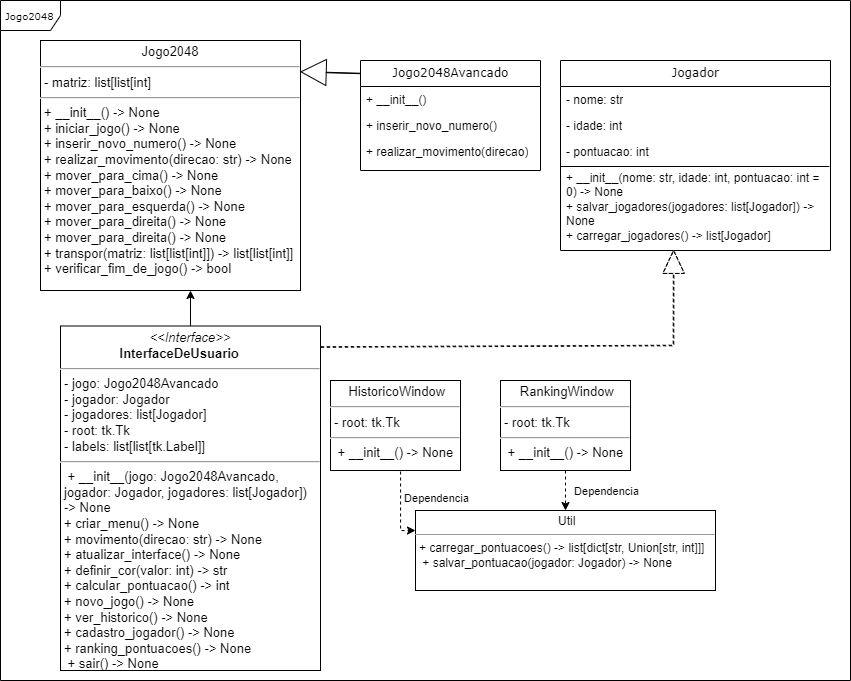

The diagram above was exported from draw.io. Its source (the exported page's mxGraphModel, read from the mxfile embedded in the PNG):
<mxGraphModel dx="1173" dy="613" grid="1" gridSize="10" guides="1" tooltips="1" connect="1" arrows="1" fold="1" page="1" pageScale="1" pageWidth="850" pageHeight="1100" background="none" math="0" shadow="0">
  <root>
    <mxCell id="0" />
    <mxCell id="1" parent="0" />
    <mxCell id="17acba5748e5396b-1" value="Jogo2048" style="shape=umlFrame;whiteSpace=wrap;html=1;rounded=0;shadow=0;comic=0;labelBackgroundColor=none;strokeWidth=1;fontFamily=Verdana;fontSize=10;align=center;" parent="1" vertex="1">
      <mxGeometry y="30" width="850" height="680" as="geometry" />
    </mxCell>
    <mxCell id="17acba5748e5396b-20" value="Jogador" style="swimlane;html=1;fontStyle=0;childLayout=stackLayout;horizontal=1;startSize=26;fillColor=none;horizontalStack=0;resizeParent=1;resizeLast=0;collapsible=1;marginBottom=0;swimlaneFillColor=#ffffff;rounded=0;shadow=0;comic=0;labelBackgroundColor=none;strokeWidth=1;fontFamily=Verdana;fontSize=12;align=center;" parent="1" vertex="1">
      <mxGeometry x="560" y="90" width="270" height="190" as="geometry" />
    </mxCell>
    <mxCell id="17acba5748e5396b-21" value="- nome: str " style="text;html=1;strokeColor=none;fillColor=none;align=left;verticalAlign=top;spacingLeft=4;spacingRight=4;whiteSpace=wrap;overflow=hidden;rotatable=0;points=[[0,0.5],[1,0.5]];portConstraint=eastwest;" parent="17acba5748e5396b-20" vertex="1">
      <mxGeometry y="26" width="270" height="26" as="geometry" />
    </mxCell>
    <mxCell id="17acba5748e5396b-24" value="- idade: int" style="text;html=1;strokeColor=none;fillColor=none;align=left;verticalAlign=top;spacingLeft=4;spacingRight=4;whiteSpace=wrap;overflow=hidden;rotatable=0;points=[[0,0.5],[1,0.5]];portConstraint=eastwest;" parent="17acba5748e5396b-20" vertex="1">
      <mxGeometry y="52" width="270" height="26" as="geometry" />
    </mxCell>
    <mxCell id="17acba5748e5396b-26" value="- pontuacao: int" style="text;html=1;strokeColor=none;fillColor=none;align=left;verticalAlign=top;spacingLeft=4;spacingRight=4;whiteSpace=wrap;overflow=hidden;rotatable=0;points=[[0,0.5],[1,0.5]];portConstraint=eastwest;" parent="17acba5748e5396b-20" vertex="1">
      <mxGeometry y="78" width="270" height="26" as="geometry" />
    </mxCell>
    <mxCell id="LjdUyzRXvbliaEa7h0yx-7" value="" style="endArrow=none;html=1;rounded=0;entryX=0.996;entryY=1.077;entryDx=0;entryDy=0;entryPerimeter=0;" edge="1" parent="17acba5748e5396b-20" target="17acba5748e5396b-26">
      <mxGeometry width="50" height="50" relative="1" as="geometry">
        <mxPoint y="106" as="sourcePoint" />
        <mxPoint x="265" y="103" as="targetPoint" />
      </mxGeometry>
    </mxCell>
    <mxCell id="LjdUyzRXvbliaEa7h0yx-8" value="&lt;div style=&quot;font-size: 12px;&quot;&gt;&lt;font style=&quot;font-size: 12px;&quot;&gt;&lt;span style=&quot;background-color: initial; font-size: 12px;&quot;&gt;+ __init__(nome: str, idade: int, pontuacao: int = 0) -&amp;gt; None&lt;/span&gt;&lt;br style=&quot;font-size: 12px;&quot;&gt;&lt;/font&gt;&lt;/div&gt;&lt;div style=&quot;font-size: 12px;&quot;&gt;&lt;font style=&quot;font-size: 12px;&quot;&gt;+ salvar_jogadores(jogadores: list[Jogador]) -&amp;gt; None&lt;span style=&quot;background-color: initial; font-size: 12px;&quot;&gt;&lt;br style=&quot;font-size: 12px;&quot;&gt;&lt;/span&gt;&lt;/font&gt;&lt;/div&gt;&lt;div style=&quot;font-size: 12px;&quot;&gt;&lt;font style=&quot;font-size: 12px;&quot;&gt;+ carregar_jogadores() -&amp;gt; list[Jogador]&lt;/font&gt;&lt;br style=&quot;font-size: 12px;&quot;&gt;&lt;/div&gt;" style="text;html=1;strokeColor=none;fillColor=none;align=left;verticalAlign=top;spacingLeft=4;spacingRight=4;whiteSpace=wrap;overflow=hidden;rotatable=0;points=[[0,0.5],[1,0.5]];portConstraint=eastwest;fontSize=12;" vertex="1" parent="17acba5748e5396b-20">
      <mxGeometry y="104" width="270" height="86" as="geometry" />
    </mxCell>
    <mxCell id="17acba5748e5396b-30" value="Jogo2048Avancado" style="swimlane;html=1;fontStyle=0;childLayout=stackLayout;horizontal=1;startSize=26;fillColor=none;horizontalStack=0;resizeParent=1;resizeLast=0;collapsible=1;marginBottom=0;swimlaneFillColor=#ffffff;rounded=0;shadow=0;comic=0;labelBackgroundColor=none;strokeWidth=1;fontFamily=Verdana;fontSize=12;align=center;" parent="1" vertex="1">
      <mxGeometry x="360" y="90" width="180" height="110" as="geometry">
        <mxRectangle x="360" y="87" width="140" height="30" as="alternateBounds" />
      </mxGeometry>
    </mxCell>
    <mxCell id="17acba5748e5396b-31" value="+ __init__()" style="text;html=1;strokeColor=none;fillColor=none;align=left;verticalAlign=top;spacingLeft=4;spacingRight=4;whiteSpace=wrap;overflow=hidden;rotatable=0;points=[[0,0.5],[1,0.5]];portConstraint=eastwest;" parent="17acba5748e5396b-30" vertex="1">
      <mxGeometry y="26" width="180" height="26" as="geometry" />
    </mxCell>
    <mxCell id="17acba5748e5396b-32" value="+ inserir_novo_numero()" style="text;html=1;strokeColor=none;fillColor=none;align=left;verticalAlign=top;spacingLeft=4;spacingRight=4;whiteSpace=wrap;overflow=hidden;rotatable=0;points=[[0,0.5],[1,0.5]];portConstraint=eastwest;" parent="17acba5748e5396b-30" vertex="1">
      <mxGeometry y="52" width="180" height="26" as="geometry" />
    </mxCell>
    <mxCell id="17acba5748e5396b-33" value="+&amp;nbsp;realizar_movimento(direcao)" style="text;html=1;strokeColor=none;fillColor=none;align=left;verticalAlign=top;spacingLeft=4;spacingRight=4;whiteSpace=wrap;overflow=hidden;rotatable=0;points=[[0,0.5],[1,0.5]];portConstraint=eastwest;fontSize=12;" parent="17acba5748e5396b-30" vertex="1">
      <mxGeometry y="78" width="180" height="26" as="geometry" />
    </mxCell>
    <mxCell id="LjdUyzRXvbliaEa7h0yx-10" value="" style="edgeStyle=orthogonalEdgeStyle;rounded=0;orthogonalLoop=1;jettySize=auto;html=1;" edge="1" parent="1" source="5d2195bd80daf111-15" target="5d2195bd80daf111-18">
      <mxGeometry relative="1" as="geometry">
        <Array as="points">
          <mxPoint x="175" y="310" />
          <mxPoint x="175" y="310" />
        </Array>
      </mxGeometry>
    </mxCell>
    <mxCell id="5d2195bd80daf111-15" value="&lt;p style=&quot;margin: 4px 0px 0px; text-align: center; font-size: 13px;&quot;&gt;&lt;i style=&quot;font-size: 13px;&quot;&gt;&amp;lt;&amp;lt;Interface&amp;gt;&amp;gt;&lt;/i&gt;&lt;br style=&quot;font-size: 13px;&quot;&gt;&lt;b style=&quot;font-size: 13px;&quot;&gt;InterfaceDeUsuario&amp;nbsp; &amp;nbsp; &amp;nbsp;&amp;nbsp;&lt;/b&gt;&lt;br style=&quot;font-size: 13px;&quot;&gt;&lt;/p&gt;&lt;hr style=&quot;font-size: 13px;&quot;&gt;&lt;p style=&quot;margin: 0px 0px 0px 4px; font-size: 13px;&quot;&gt;&lt;span style=&quot;background-color: initial; font-size: 13px;&quot;&gt;- jogo: Jogo2048Avancado&lt;/span&gt;&lt;/p&gt;&lt;p style=&quot;margin: 0px 0px 0px 4px; font-size: 13px;&quot;&gt;- jogador: Jogador&lt;br style=&quot;font-size: 13px;&quot;&gt;&lt;/p&gt;&lt;p style=&quot;margin: 0px 0px 0px 4px; font-size: 13px;&quot;&gt;- jogadores: list[Jogador]&lt;br style=&quot;font-size: 13px;&quot;&gt;&lt;/p&gt;&lt;p style=&quot;margin: 0px 0px 0px 4px; font-size: 13px;&quot;&gt;- root: tk.Tk&lt;br style=&quot;font-size: 13px;&quot;&gt;&lt;/p&gt;&lt;p style=&quot;margin: 0px 0px 0px 4px; font-size: 13px;&quot;&gt;- labels: list[list[tk.Label]]&lt;br style=&quot;font-size: 13px;&quot;&gt;&lt;/p&gt;&lt;hr style=&quot;font-size: 13px;&quot;&gt;&lt;p style=&quot;margin: 0px 0px 0px 4px; font-size: 13px;&quot;&gt;&amp;nbsp;+ __init__(jogo: Jogo2048Avancado,&lt;/p&gt;&lt;p style=&quot;margin: 0px 0px 0px 4px; font-size: 13px;&quot;&gt;&lt;span style=&quot;background-color: initial; font-size: 13px;&quot;&gt;jogador: Jogador,&amp;nbsp;&lt;/span&gt;&lt;span style=&quot;background-color: initial; font-size: 13px;&quot;&gt;jogadores: list[Jogador])&lt;/span&gt;&lt;/p&gt;&lt;p style=&quot;margin: 0px 0px 0px 4px; font-size: 13px;&quot;&gt;&lt;span style=&quot;background-color: initial; font-size: 13px;&quot;&gt;-&amp;gt; None&lt;/span&gt;&lt;/p&gt;&lt;p style=&quot;margin: 0px 0px 0px 4px; font-size: 13px;&quot;&gt;+ criar_menu() -&amp;gt; None&lt;/p&gt;&lt;p style=&quot;margin: 0px 0px 0px 4px; font-size: 13px;&quot;&gt;+ movimento(direcao: str) -&amp;gt; None&lt;/p&gt;&lt;p style=&quot;margin: 0px 0px 0px 4px; font-size: 13px;&quot;&gt; + atualizar_interface() -&amp;gt; None&lt;/p&gt;&lt;p style=&quot;margin: 0px 0px 0px 4px; font-size: 13px;&quot;&gt; + definir_cor(valor: int) -&amp;gt; str&amp;nbsp;&lt;br style=&quot;font-size: 13px;&quot;&gt;&lt;/p&gt;&lt;p style=&quot;margin: 0px 0px 0px 4px; font-size: 13px;&quot;&gt;+ calcular_pontuacao() -&amp;gt; int&lt;br style=&quot;font-size: 13px;&quot;&gt;&lt;/p&gt;&lt;p style=&quot;margin: 0px 0px 0px 4px; font-size: 13px;&quot;&gt;+ novo_jogo() -&amp;gt; None&lt;br style=&quot;font-size: 13px;&quot;&gt;&lt;/p&gt;&lt;p style=&quot;margin: 0px 0px 0px 4px; font-size: 13px;&quot;&gt;+ ver_historico() -&amp;gt; None&lt;br style=&quot;font-size: 13px;&quot;&gt;&lt;/p&gt;&lt;p style=&quot;margin: 0px 0px 0px 4px; font-size: 13px;&quot;&gt;+ cadastro_jogador() -&amp;gt; None&lt;br style=&quot;font-size: 13px;&quot;&gt;&lt;/p&gt;&lt;p style=&quot;margin: 0px 0px 0px 4px; font-size: 13px;&quot;&gt;+ ranking_pontuacoes() -&amp;gt; None&lt;br style=&quot;font-size: 13px;&quot;&gt;&lt;/p&gt;&lt;p style=&quot;margin: 0px 0px 0px 4px; font-size: 13px;&quot;&gt;&amp;nbsp;+ sair() -&amp;gt; None&lt;br style=&quot;font-size: 13px;&quot;&gt;&lt;/p&gt;" style="verticalAlign=top;align=left;overflow=fill;fontSize=13;fontFamily=Helvetica;html=1;rounded=0;shadow=0;comic=0;labelBackgroundColor=none;strokeWidth=1" parent="1" vertex="1">
      <mxGeometry x="60" y="355.5" width="260" height="344.5" as="geometry" />
    </mxCell>
    <mxCell id="5d2195bd80daf111-18" value="&lt;p style=&quot;margin: 4px 0px 0px; text-align: center; font-size: 13px;&quot;&gt;Jogo2048&lt;/p&gt;&lt;hr style=&quot;font-size: 13px;&quot;&gt;&lt;p style=&quot;margin: 0px 0px 0px 4px; font-size: 13px;&quot;&gt;- matriz: list[list[int]&lt;/p&gt;&lt;hr style=&quot;font-size: 13px;&quot;&gt;&lt;p style=&quot;margin: 0px 0px 0px 4px; font-size: 13px;&quot;&gt;+ __init__() -&amp;gt; None&lt;br style=&quot;font-size: 13px;&quot;&gt;+&amp;nbsp;iniciar_jogo() -&amp;gt; None&lt;/p&gt;&lt;p style=&quot;margin: 0px 0px 0px 4px; font-size: 13px;&quot;&gt;+ inserir_novo_numero() -&amp;gt; None&lt;/p&gt;&lt;p style=&quot;margin: 0px 0px 0px 4px; font-size: 13px;&quot;&gt;+&amp;nbsp;realizar_movimento(direcao: str) -&amp;gt; None&lt;/p&gt;&lt;p style=&quot;margin: 0px 0px 0px 4px; font-size: 13px;&quot;&gt;+&amp;nbsp;mover_para_cima() -&amp;gt; None&lt;/p&gt;&lt;p style=&quot;margin: 0px 0px 0px 4px; font-size: 13px;&quot;&gt;+&amp;nbsp;mover_para_baixo() -&amp;gt; None&lt;/p&gt;&lt;p style=&quot;margin: 0px 0px 0px 4px; font-size: 13px;&quot;&gt;+&amp;nbsp;mover_para_esquerda() -&amp;gt; None&lt;/p&gt;&lt;p style=&quot;margin: 0px 0px 0px 4px; font-size: 13px;&quot;&gt;+&amp;nbsp;mover_para_direita() -&amp;gt; None &lt;/p&gt;&lt;p style=&quot;margin: 0px 0px 0px 4px; font-size: 13px;&quot;&gt;+&amp;nbsp;mover_para_direita() -&amp;gt; None &lt;/p&gt;&lt;p style=&quot;margin: 0px 0px 0px 4px; font-size: 13px;&quot;&gt;+&amp;nbsp;transpor(matriz: list[list[int]]) -&amp;gt; list[list[int]]&lt;/p&gt;&lt;p style=&quot;margin: 0px 0px 0px 4px; font-size: 13px;&quot;&gt;+&amp;nbsp;verificar_fim_de_jogo() -&amp;gt; bool&lt;/p&gt;" style="verticalAlign=top;align=left;overflow=fill;fontSize=13;fontFamily=Helvetica;html=1;rounded=0;shadow=0;comic=0;labelBackgroundColor=none;strokeWidth=1" parent="1" vertex="1">
      <mxGeometry x="40" y="70" width="260" height="250" as="geometry" />
    </mxCell>
    <mxCell id="5d2195bd80daf111-20" value="&lt;p style=&quot;margin: 4px 0px 0px; text-align: center; font-size: 13px;&quot;&gt;&amp;nbsp;HistoricoWindow&lt;br style=&quot;font-size: 13px;&quot;&gt;&lt;/p&gt;&lt;hr style=&quot;font-size: 13px;&quot;&gt;&lt;p style=&quot;margin: 0px 0px 0px 4px; font-size: 13px;&quot;&gt;- root: tk.Tk&amp;nbsp;&lt;br style=&quot;font-size: 13px;&quot;&gt;&lt;/p&gt;&lt;hr style=&quot;font-size: 13px;&quot;&gt;&lt;p style=&quot;margin: 0px 0px 0px 4px; font-size: 13px;&quot;&gt;&amp;nbsp;+ __init__()&amp;nbsp;-&amp;gt; None&lt;br style=&quot;font-size: 13px;&quot;&gt;&lt;/p&gt;" style="verticalAlign=top;align=left;overflow=fill;fontSize=13;fontFamily=Helvetica;html=1;rounded=0;shadow=0;comic=0;labelBackgroundColor=none;strokeWidth=1" parent="1" vertex="1">
      <mxGeometry x="330" y="410" width="130" height="90" as="geometry" />
    </mxCell>
    <mxCell id="LjdUyzRXvbliaEa7h0yx-4" value="" style="shape=flexArrow;endArrow=classic;html=1;rounded=0;width=0.47619047619047616;endSize=8.08;entryX=1.004;entryY=0.064;entryDx=0;entryDy=0;entryPerimeter=0;exitX=0.002;exitY=0.118;exitDx=0;exitDy=0;exitPerimeter=0;endWidth=24.6984126984127;" edge="1" parent="1" source="17acba5748e5396b-30">
      <mxGeometry width="50" height="50" relative="1" as="geometry">
        <mxPoint x="360" y="100" as="sourcePoint" />
        <mxPoint x="300.00000000000006" y="101.27199999999999" as="targetPoint" />
        <Array as="points" />
      </mxGeometry>
    </mxCell>
    <mxCell id="LjdUyzRXvbliaEa7h0yx-9" value="" style="endArrow=classic;html=1;rounded=0;exitX=1.001;exitY=0.061;exitDx=0;exitDy=0;exitPerimeter=0;entryX=0.419;entryY=0.994;entryDx=0;entryDy=0;entryPerimeter=0;dashed=1;shape=flexArrow;width=0.5714285714285714;endSize=7.32;" edge="1" parent="1" source="5d2195bd80daf111-15" target="LjdUyzRXvbliaEa7h0yx-8">
      <mxGeometry width="50" height="50" relative="1" as="geometry">
        <mxPoint x="410" y="350" as="sourcePoint" />
        <mxPoint x="460" y="300" as="targetPoint" />
        <Array as="points">
          <mxPoint x="673" y="375" />
        </Array>
      </mxGeometry>
    </mxCell>
    <mxCell id="LjdUyzRXvbliaEa7h0yx-13" value="" style="edgeStyle=orthogonalEdgeStyle;rounded=0;orthogonalLoop=1;jettySize=auto;html=1;dashed=1;" edge="1" parent="1" source="LjdUyzRXvbliaEa7h0yx-11" target="LjdUyzRXvbliaEa7h0yx-12">
      <mxGeometry relative="1" as="geometry" />
    </mxCell>
    <mxCell id="LjdUyzRXvbliaEa7h0yx-14" value="Dependencia" style="edgeLabel;html=1;align=center;verticalAlign=middle;resizable=0;points=[];" vertex="1" connectable="0" parent="LjdUyzRXvbliaEa7h0yx-13">
      <mxGeometry x="-0.0206" y="-3" relative="1" as="geometry">
        <mxPoint x="43" as="offset" />
      </mxGeometry>
    </mxCell>
    <mxCell id="LjdUyzRXvbliaEa7h0yx-11" value="&lt;p style=&quot;margin: 4px 0px 0px; text-align: center; font-size: 13px;&quot;&gt;&amp;nbsp;RankingWindow   &lt;br style=&quot;font-size: 13px;&quot;&gt;&lt;/p&gt;&lt;hr style=&quot;font-size: 13px;&quot;&gt;&lt;p style=&quot;margin: 0px 0px 0px 4px; font-size: 13px;&quot;&gt;- root: tk.Tk&amp;nbsp;&lt;br style=&quot;font-size: 13px;&quot;&gt;&lt;/p&gt;&lt;hr style=&quot;font-size: 13px;&quot;&gt;&lt;p style=&quot;margin: 0px 0px 0px 4px; font-size: 13px;&quot;&gt;&amp;nbsp;+ __init__()&amp;nbsp;-&amp;gt; None&lt;br style=&quot;font-size: 13px;&quot;&gt;&lt;/p&gt;" style="verticalAlign=top;align=left;overflow=fill;fontSize=13;fontFamily=Helvetica;html=1;rounded=0;shadow=0;comic=0;labelBackgroundColor=none;strokeWidth=1" vertex="1" parent="1">
      <mxGeometry x="500" y="410" width="130" height="90" as="geometry" />
    </mxCell>
    <mxCell id="LjdUyzRXvbliaEa7h0yx-12" value="&lt;p style=&quot;margin:0px;margin-top:4px;text-align:center;&quot;&gt;&amp;nbsp;Util           &lt;br&gt;&lt;/p&gt;&lt;hr size=&quot;1&quot;&gt;&lt;p style=&quot;margin:0px;margin-left:4px;&quot;&gt;&lt;/p&gt;&lt;p style=&quot;margin:0px;margin-left:4px;&quot;&gt;+ carregar_pontuacoes() -&amp;gt; list[dict[str, Union[str, int]]]&lt;br&gt;&lt;/p&gt;&lt;p style=&quot;margin:0px;margin-left:4px;&quot;&gt;&amp;nbsp;+ salvar_pontuacao(jogador: Jogador) -&amp;gt; None&lt;br&gt;&lt;/p&gt;" style="verticalAlign=top;align=left;overflow=fill;fontSize=12;fontFamily=Helvetica;html=1;rounded=0;shadow=0;comic=0;labelBackgroundColor=none;strokeWidth=1" vertex="1" parent="1">
      <mxGeometry x="415" y="540" width="300" height="80" as="geometry" />
    </mxCell>
    <mxCell id="LjdUyzRXvbliaEa7h0yx-15" value="" style="edgeStyle=orthogonalEdgeStyle;rounded=0;orthogonalLoop=1;jettySize=auto;html=1;dashed=1;entryX=0;entryY=0.25;entryDx=0;entryDy=0;exitX=0.5;exitY=1;exitDx=0;exitDy=0;" edge="1" parent="1" source="5d2195bd80daf111-20" target="LjdUyzRXvbliaEa7h0yx-12">
      <mxGeometry relative="1" as="geometry">
        <mxPoint x="410" y="490" as="sourcePoint" />
        <mxPoint x="410" y="530" as="targetPoint" />
        <Array as="points">
          <mxPoint x="400" y="560" />
        </Array>
      </mxGeometry>
    </mxCell>
    <mxCell id="LjdUyzRXvbliaEa7h0yx-16" value="Dependencia" style="edgeLabel;html=1;align=center;verticalAlign=middle;resizable=0;points=[];" vertex="1" connectable="0" parent="LjdUyzRXvbliaEa7h0yx-15">
      <mxGeometry x="-0.0206" y="-3" relative="1" as="geometry">
        <mxPoint x="38" y="-6" as="offset" />
      </mxGeometry>
    </mxCell>
  </root>
</mxGraphModel>